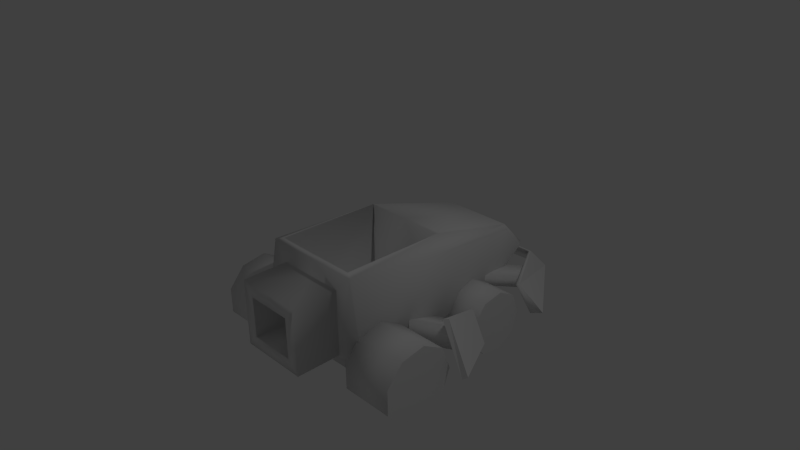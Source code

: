 # Source: carmesh.blend  (saved by Blender 2.70.0; exported with 4.5.12 LTS)
import bpy
from mathutils import Matrix  # noqa: F401  (used for matrix-valued properties, if any)

bpy.ops.wm.read_factory_settings(use_empty=True)
scene = bpy.context.scene
scene.name = 'Scene'

# ---- collections
col_collection_1 = bpy.data.collections.new('Collection 1'); scene.collection.children.link(col_collection_1)

# ---- materials (node trees are filled in below, after node groups)
mat_material = bpy.data.materials.new('Material')
mat_material.alpha_threshold = 0.0
mat_material.use_transparent_shadow = False
mat_material.roughness = 0.5
mat_material.line_color = (0.0, 0.0, 0.0, 1.0)

# ---- material node trees

# ---- world
world_world = bpy.data.worlds.new('World'); scene.world = world_world
world_world.color = (0.05088, 0.05088, 0.05088)
world_world.use_sun_shadow = False
world_world.sun_shadow_jitter_overblur = 0.0
world_world.cycles.sampling_method = 'MANUAL'
world_world.cycles.sample_map_resolution = 256

# ---- cameras
cam_camera = bpy.data.cameras.new('Camera')
cam_camera.clip_end = 100.0
cam_camera.lens = 35.0
cam_camera.sensor_width = 32.0
cam_camera.sensor_height = 18.0
cam_camera.ortho_scale = 7.314
cam_camera.dof.focus_distance = 0.0
cam_camera.dof.aperture_fstop = 128.0

# ---- lights
light_lamp = bpy.data.lights.new('Lamp', 'POINT')
light_lamp.transmission_factor = 0.0
light_lamp.cutoff_distance = 30.0
light_lamp.energy = 100.0
light_lamp.shadow_buffer_clip_start = 1.001
light_lamp.shadow_soft_size = 0.1
light_lamp.shadow_maximum_resolution = 0.006
light_lamp.use_absolute_resolution = True
light_lamp.cycles.use_multiple_importance_sampling = False

# ---- meshes
me_cylinder_003 = bpy.data.meshes.new('Cylinder.003')
me_cylinder_003.from_pydata([(0.3143, 0.4495, -4.705e-10), (-0.3143, 0.4495, 3.78e-08), (0.3143, 0.3443, 0.2889), (-0.3143, 0.3443, 0.2889), (0.3143, 0.07805, 0.4426), (-0.3143, 0.07805, 0.4426), (0.3143, -0.2247, 0.3892), (-0.3143, -0.2247, 0.3892), (0.3143, -0.4224, 0.1537), (-0.3143, -0.4224, 0.1537), (0.3143, -0.4224, -0.1537), (-0.3143, -0.4224, -0.1537), (0.3143, -0.2247, -0.3892), (-0.3143, -0.2247, -0.3892), (0.3143, 0.07805, -0.4426), (-0.3143, 0.07805, -0.4426), (0.3143, 0.3443, -0.2889), (-0.3143, 0.3443, -0.2889)], [], [(0, 1, 3, 2), (2, 3, 5, 4), (4, 5, 7, 6), (6, 7, 9, 8), (8, 9, 11, 10), (10, 11, 13, 12), (12, 13, 15, 14), (3, 1, 17, 15, 13, 11, 9, 7, 5), (16, 17, 1, 0), (14, 15, 17, 16), (0, 2, 4, 6, 8, 10, 12, 14, 16)])
me_cylinder_003.polygons.foreach_set('use_smooth', [1, 1, 1, 1, 1, 1, 1, 0, 1, 1, 0])
me_cylinder_003.use_remesh_preserve_volume = False
me_cylinder_003.use_remesh_preserve_attributes = False
me_cylinder_003.use_mirror_vertex_groups = False
me_cylinder_003.update()
me_cylinder_002 = bpy.data.meshes.new('Cylinder.002')
me_cylinder_002.from_pydata([(0.3143, 0.4495, -4.705e-10), (-0.3143, 0.4495, 3.78e-08), (0.3143, 0.3443, 0.2889), (-0.3143, 0.3443, 0.2889), (0.3143, 0.07805, 0.4426), (-0.3143, 0.07805, 0.4426), (0.3143, -0.2247, 0.3892), (-0.3143, -0.2247, 0.3892), (0.3143, -0.4224, 0.1537), (-0.3143, -0.4224, 0.1537), (0.3143, -0.4224, -0.1537), (-0.3143, -0.4224, -0.1537), (0.3143, -0.2247, -0.3892), (-0.3143, -0.2247, -0.3892), (0.3143, 0.07805, -0.4426), (-0.3143, 0.07805, -0.4426), (0.3143, 0.3443, -0.2889), (-0.3143, 0.3443, -0.2889)], [], [(0, 1, 3, 2), (2, 3, 5, 4), (4, 5, 7, 6), (6, 7, 9, 8), (8, 9, 11, 10), (10, 11, 13, 12), (12, 13, 15, 14), (3, 1, 17, 15, 13, 11, 9, 7, 5), (16, 17, 1, 0), (14, 15, 17, 16), (0, 2, 4, 6, 8, 10, 12, 14, 16)])
me_cylinder_002.polygons.foreach_set('use_smooth', [1, 1, 1, 1, 1, 1, 1, 0, 1, 1, 0])
me_cylinder_002.use_remesh_preserve_volume = False
me_cylinder_002.use_remesh_preserve_attributes = False
me_cylinder_002.use_mirror_vertex_groups = False
me_cylinder_002.update()
me_cylinder_001 = bpy.data.meshes.new('Cylinder.001')
me_cylinder_001.from_pydata([(0.3143, 0.4495, -4.705e-10), (-0.3143, 0.4495, 3.78e-08), (0.3143, 0.3443, 0.2889), (-0.3143, 0.3443, 0.2889), (0.3143, 0.07805, 0.4426), (-0.3143, 0.07805, 0.4426), (0.3143, -0.2247, 0.3892), (-0.3143, -0.2247, 0.3892), (0.3143, -0.4224, 0.1537), (-0.3143, -0.4224, 0.1537), (0.3143, -0.4224, -0.1537), (-0.3143, -0.4224, -0.1537), (0.3143, -0.2247, -0.3892), (-0.3143, -0.2247, -0.3892), (0.3143, 0.07805, -0.4426), (-0.3143, 0.07805, -0.4426), (0.3143, 0.3443, -0.2889), (-0.3143, 0.3443, -0.2889)], [], [(0, 1, 3, 2), (2, 3, 5, 4), (4, 5, 7, 6), (6, 7, 9, 8), (8, 9, 11, 10), (10, 11, 13, 12), (12, 13, 15, 14), (3, 1, 17, 15, 13, 11, 9, 7, 5), (16, 17, 1, 0), (14, 15, 17, 16), (0, 2, 4, 6, 8, 10, 12, 14, 16)])
me_cylinder_001.polygons.foreach_set('use_smooth', [1, 1, 1, 1, 1, 1, 1, 0, 1, 1, 0])
me_cylinder_001.use_remesh_preserve_volume = False
me_cylinder_001.use_remesh_preserve_attributes = False
me_cylinder_001.use_mirror_vertex_groups = False
me_cylinder_001.update()
me_cylinder = bpy.data.meshes.new('Cylinder')
me_cylinder.from_pydata([(0.3143, 0.4495, -4.705e-10), (-0.3143, 0.4495, 3.78e-08), (0.3143, 0.3443, 0.2889), (-0.3143, 0.3443, 0.2889), (0.3143, 0.07805, 0.4426), (-0.3143, 0.07805, 0.4426), (0.3143, -0.2247, 0.3892), (-0.3143, -0.2247, 0.3892), (0.3143, -0.4224, 0.1537), (-0.3143, -0.4224, 0.1537), (0.3143, -0.4224, -0.1537), (-0.3143, -0.4224, -0.1537), (0.3143, -0.2247, -0.3892), (-0.3143, -0.2247, -0.3892), (0.3143, 0.07805, -0.4426), (-0.3143, 0.07805, -0.4426), (0.3143, 0.3443, -0.2889), (-0.3143, 0.3443, -0.2889)], [], [(0, 1, 3, 2), (2, 3, 5, 4), (4, 5, 7, 6), (6, 7, 9, 8), (8, 9, 11, 10), (10, 11, 13, 12), (12, 13, 15, 14), (3, 1, 17, 15, 13, 11, 9, 7, 5), (16, 17, 1, 0), (14, 15, 17, 16), (0, 2, 4, 6, 8, 10, 12, 14, 16)])
me_cylinder.polygons.foreach_set('use_smooth', [1, 1, 1, 1, 1, 1, 1, 0, 1, 1, 0])
me_cylinder.use_remesh_preserve_volume = False
me_cylinder.use_remesh_preserve_attributes = False
me_cylinder.use_mirror_vertex_groups = False
me_cylinder.update()
me_cube = bpy.data.meshes.new('Cube')
me_cube.from_pydata([(-0.9355, -1.029, -0.7496), (-0.6143, 2.229, -0.4409), (-0.717, -1.0, 0.3254), (-0.5937, 1.937, -0.118), (0.0, 2.329, -0.4607), (0.0, -1.022, -0.8288), (2.384e-07, 1.989, -0.08418), (0.0, -1.022, 0.08773), (-0.5994, 1.55, -0.9329), (-0.7041, 0.5544, 0.07751), (0.0, 1.642, -1.067), (6.399e-08, 0.5498, 0.3254), (-0.6476, 2.8, -0.9935), (0.0, 2.8, -0.9935), (-0.6353, 2.391, -0.6132), (0.0, 2.375, -0.6193), (0.0, 2.433, -0.6193), (-0.6476, 2.433, -0.6193), (-1.439, 1.745, -1.011), (-1.123, 1.534, -0.6072), (-1.168, 1.552, -0.599), (-0.6353, 2.762, -0.9912), (0.0, 2.746, -0.9973), (-0.6353, 2.759, -0.9912), (-1.295, 1.655, -1.037), (-0.4869, -1.022, -0.8288), (-0.4869, -1.022, 0.08773), (-0.4869, -1.655, -0.8288), (-0.4869, -1.655, 0.08773), (-0.3233, -1.66, -0.6523), (-0.3233, -1.66, -0.08879), (-0.3233, -1.136, -0.6523), (-0.3233, -1.136, -0.08879), (0.0, -1.0, -1.0), (0.0, -1.0, 0.3254), (0.0, -1.655, 0.08773), (0.0, -1.655, -0.8288), (0.0, -1.66, -0.08879), (0.0, -1.66, -0.6523), (0.0, -1.136, -0.08879), (0.0, -1.136, -0.6523), (-1.36, 0.6588, -1.028), (-1.034, 0.7194, -0.6903), (-1.074, 0.7442, -0.6816), (-1.314, 0.6441, -1.065), (-1.89, -0.2348, -0.8259), (-1.378, -0.1397, -0.2962), (-1.442, -0.1008, -0.2825), (-1.818, -0.2579, -0.8846), (-1.197, 0.52, -0.7421), (-1.296, 0.4933, -0.8748), (-1.394, 0.05338, -0.5048), (-1.563, 0.03316, -0.7561), (-0.7083, 0.3668, -0.7643), (-0.7458, 0.3048, -0.9158), (-0.8096, -0.1458, -0.5592), (-0.8684, -0.243, -0.797), (-0.8238, 2.198, -0.7025), (-0.9972, 1.899, -0.7012), (-0.8231, 2.341, -0.85), (-1.067, 1.972, -0.8682), (-0.4011, 1.754, -0.6583), (-0.5745, 1.455, -0.657), (-0.3835, 1.874, -0.7981), (-0.6153, 1.487, -0.8163), (-0.5229, 2.329, -0.4607), (-0.5023, 1.989, -0.08418), (-0.5023, 1.642, -1.067), (-0.6123, 0.5498, 0.3254), (-0.7264, -1.017, -0.9551), (0.0, 0.5498, -0.9074), (-0.6123, 0.5498, -0.9074), (0.0, -0.9404, -0.9074), (-0.6123, -0.9404, -0.9074), (0.0, -0.9404, 0.3478), (-0.6123, -0.9404, 0.3478)], [], [(25, 5, 36, 27), (25, 26, 2, 0), (8, 9, 3, 1), (66, 65, 1, 3), (12, 18, 20, 17), (66, 3, 9, 68), (0, 2, 9, 8), (16, 17, 14, 15), (24, 18, 12, 23), (12, 13, 22, 21), (13, 12, 17, 16), (17, 20, 19, 14), (15, 14, 21, 22), (65, 4, 10, 67), (7, 26, 28, 35), (26, 25, 27, 28), (35, 28, 30, 37), (28, 27, 29, 30), (40, 39, 32, 31), (69, 67, 10, 33), (37, 30, 32, 39), (30, 29, 31, 32), (25, 33, 5), (27, 36, 38, 29), (0, 69, 33, 25), (26, 7, 34), (29, 38, 40, 31), (2, 26, 34), (43, 42, 44, 41), (20, 18, 24, 19), (41, 44, 48, 45), (47, 45, 48, 46), (43, 41, 45, 47), (42, 43, 47, 46), (49, 51, 55, 53), (44, 42, 46, 48), (58, 60, 64, 62), (52, 50, 54, 56), (51, 52, 56, 55), (50, 49, 53, 54), (24, 23, 14, 19), (59, 57, 61, 63), (57, 58, 62, 61), (60, 59, 63, 64), (6, 4, 65, 66), (6, 66, 68, 11), (1, 65, 67, 8), (0, 8, 67, 69), (11, 68, 71, 70), (70, 71, 73, 72), (72, 73, 75, 74), (34, 74, 75, 2), (73, 71, 68, 75), (2, 75, 68, 9)])
me_cube.polygons.foreach_set('use_smooth', [1, 1, 1, 1, 0, 1, 1, 1, 1, 1, 0, 1, 1, 1, 1, 1, 1, 1, 1, 1, 1, 1, 1, 1, 1, 1, 1, 1, 0, 1, 0, 0, 0, 0, 1, 1, 1, 1, 1, 1, 1, 1, 1, 1, 1, 1, 1, 1, 1, 1, 1, 1, 1, 1])
me_cube.materials.append(mat_material)
me_cube.use_remesh_preserve_volume = False
me_cube.use_remesh_preserve_attributes = False
me_cube.use_mirror_vertex_groups = False
me_cube.update()

# ---- objects
ob_bwheel_l = bpy.data.objects.new('bwheel.l', me_cylinder_003)
ob_bwheel_r = bpy.data.objects.new('bwheel.r', me_cylinder_002)
ob_fwheel_r = bpy.data.objects.new('fwheel.r', me_cylinder_001)
ob_fwheel_l = bpy.data.objects.new('fwheel.l', me_cylinder)
ob_carmesh = bpy.data.objects.new('CarMesh', me_cube)
ob_lamp = bpy.data.objects.new('Lamp', light_lamp)
ob_camera = bpy.data.objects.new('Camera', cam_camera)

# ---- transforms, parenting, visibility, modifiers, constraints
ob_bwheel_l.location = (-1.203, -0.7277, -0.8584)
ob_bwheel_l.scale = (1.155, 1.155, 1.155)
ob_bwheel_l.lineart.crease_threshold = 0.0
ob_bwheel_r.location = (1.203, -0.7277, -0.8584)
ob_bwheel_r.scale = (1.155, 1.155, 1.155)
ob_bwheel_r.lineart.crease_threshold = 0.0
ob_fwheel_r.location = (0.8264, 1.124, -1.031)
ob_fwheel_r.lineart.crease_threshold = 0.0
ob_fwheel_l.location = (-0.8264, 1.124, -1.031)
ob_fwheel_l.lineart.crease_threshold = 0.0
ob_carmesh.location = (0.0, 0.0, 0.0)
ob_carmesh.lock_rotations_4d = False
ob_carmesh.empty_display_type = 'ARROWS'
ob_carmesh.lineart.crease_threshold = 0.0
_m = ob_carmesh.modifiers.new('Mirror', 'MIRROR')
_m.use_clip = True
ob_lamp.location = (4.076, 1.005, 5.904)
ob_lamp.rotation_euler = (0.6503, 0.05522, 1.866)
ob_lamp.lock_rotations_4d = False
ob_lamp.empty_display_type = 'ARROWS'
ob_lamp.color = (0.0, 0.0, 0.0, 0.0)
ob_lamp.lineart.crease_threshold = 0.0
ob_camera.location = (7.481, -6.508, 5.344)
ob_camera.rotation_euler = (1.109, 0.01082, 0.8149)
ob_camera.lock_rotations_4d = False
ob_camera.empty_display_type = 'ARROWS'
ob_camera.color = (0.0, 0.0, 0.0, 0.0)
ob_camera.display_type = 'WIRE'
ob_camera.lineart.crease_threshold = 0.0

# ---- collection membership
col_collection_1.objects.link(ob_bwheel_l)
col_collection_1.objects.link(ob_bwheel_r)
col_collection_1.objects.link(ob_fwheel_r)
col_collection_1.objects.link(ob_fwheel_l)
col_collection_1.objects.link(ob_carmesh)
col_collection_1.objects.link(ob_lamp)
col_collection_1.objects.link(ob_camera)

# ---- scene / render settings (as saved in the file)
scene.camera = ob_camera
scene.frame_start = 1; scene.frame_end = 250; scene.frame_set(1)
scene.render.engine = 'BLENDER_EEVEE_NEXT'
scene.render.resolution_percentage = 50
scene.render.dither_intensity = 0.0
scene.cycles.use_denoising = False
scene.cycles.samples = 10
scene.cycles.sampling_pattern = 'TABULATED_SOBOL'
scene.cycles.light_sampling_threshold = 0.0
scene.cycles.use_adaptive_sampling = False
scene.cycles.use_light_tree = False
scene.cycles.blur_glossy = 0.0
scene.cycles.volume_bounces = 1
scene.cycles.pixel_filter_type = 'GAUSSIAN'
scene.cycles.sample_clamp_indirect = 0.0
scene.view_settings.view_transform = 'Standard'
bpy.context.view_layer.update()
